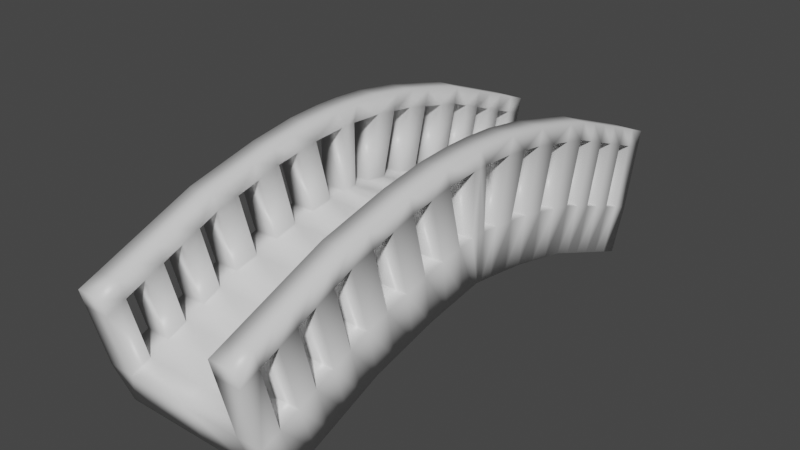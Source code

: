 # Source: bridge.blend  (saved by Blender 2.92.15; exported with 4.5.12 LTS)
import bpy
from mathutils import Matrix  # noqa: F401  (used for matrix-valued properties, if any)

bpy.ops.wm.read_factory_settings(use_empty=True)
scene = bpy.context.scene
scene.name = 'Scene'

# ---- collections
col_collection = bpy.data.collections.new('Collection'); scene.collection.children.link(col_collection)

# ---- materials (node trees are filled in below, after node groups)
mat_material = bpy.data.materials.new('Material')
mat_material.alpha_threshold = 0.0
mat_material.use_transparent_shadow = False
mat_material.line_color = (0.0, 0.0, 0.0, 1.0)

# ---- material node trees
mat_material.use_nodes = True; mat_material.node_tree.nodes.clear()
_N = mat_material.node_tree.nodes; _L = mat_material.node_tree.links
n0 = _N.new('ShaderNodeOutputMaterial'); n0.name = 'Material Output'; n0.location = (300, 300)
n1 = _N.new('ShaderNodeBsdfPrincipled'); n1.name = 'Principled BSDF'; n1.location = (10, 300)
n1.distribution = 'GGX'
n1.subsurface_method = 'BURLEY'
n1.inputs[2].default_value = 0.4
n1.inputs[3].default_value = 1.45
n1.inputs[27].default_value = (0.0, 0.0, 0.0, 1.0)
n1.inputs[28].default_value = 1.0
_L.new(n1.outputs[0], n0.inputs[0])
n0.is_active_output = True

# ---- world
world_world = bpy.data.worlds.new('World'); scene.world = world_world
world_world.use_nodes = True; world_world.node_tree.nodes.clear()
_N = world_world.node_tree.nodes; _L = world_world.node_tree.links
n0 = _N.new('ShaderNodeOutputWorld'); n0.name = 'World Output'; n0.location = (300, 300)
n1 = _N.new('ShaderNodeBackground'); n1.name = 'Background'; n1.location = (10, 300)
n1.inputs[0].default_value = (0.05088, 0.05088, 0.05088, 1.0)
_L.new(n1.outputs[0], n0.inputs[0])
n0.is_active_output = True
world_world.color = (0.05088, 0.05088, 0.05088)
world_world.use_sun_shadow = False
world_world.sun_shadow_jitter_overblur = 0.0

# ---- meshes
me_cube = bpy.data.meshes.new('Cube')
me_cube.from_pydata([(0.0, 4.276, 0.003403), (0.0, 3.987, -0.7333), (0.0, 2.362, 0.7498), (0.0, 2.178, -0.01987), (-1.0, 4.276, 0.003403), (-1.0, 3.987, -0.7333), (-1.0, 2.362, 0.7498), (-1.0, 2.178, -0.01987), (0.0, 1.184, 1.03), (0.0, 1.064, 0.2476), (-1.0, 1.184, 1.03), (-1.0, 1.064, 0.2476), (0.0, 0.4273, 1.146), (0.0, 0.3289, 0.3608), (-1.0, 0.4273, 1.146), (-1.0, 0.3289, 0.3608), (0.0, 0.0, 1.178), (0.0, 0.0, 0.4077), (-1.0, 0.0, 1.178), (-1.0, 0.0, 0.4077), (-1.431, 4.276, 0.003403), (-1.431, 3.987, -0.7333), (-1.431, 2.362, 0.7498), (-1.431, 2.178, -0.01987), (-1.431, 1.184, 1.03), (-1.431, 1.064, 0.2476), (-1.431, 0.4273, 1.146), (-1.431, 0.3289, 0.3608), (-1.431, 0.0, 1.178), (-1.431, 0.0, 0.4077), (-1.0, 3.686, -0.6144), (-1.0, 3.384, -0.4955), (-1.0, 3.083, -0.3766), (-1.0, 2.781, -0.2577), (-1.0, 2.479, -0.1388), (0.0, 3.957, 0.1278), (0.0, 3.638, 0.2522), (0.0, 3.319, 0.3766), (0.0, 3.0, 0.501), (0.0, 2.681, 0.6254), (-1.0, 2.681, 0.6254), (-1.0, 3.0, 0.501), (-1.0, 3.319, 0.3766), (-1.0, 3.638, 0.2522), (-1.0, 3.957, 0.1278), (0.0, 2.479, -0.1388), (0.0, 2.781, -0.2577), (0.0, 3.083, -0.3766), (0.0, 3.384, -0.4955), (0.0, 3.686, -0.6144), (-1.431, 3.686, -0.6144), (-1.431, 3.384, -0.4955), (-1.431, 3.083, -0.3766), (-1.431, 2.781, -0.2577), (-1.431, 2.479, -0.1388), (-1.431, 2.681, 0.6254), (-1.431, 3.0, 0.501), (-1.431, 3.319, 0.3766), (-1.431, 3.638, 0.2522), (-1.431, 3.957, 0.1278), (0.0, 1.807, 0.06927), (0.0, 1.435, 0.1584), (-1.0, 1.435, 0.1584), (-1.0, 1.807, 0.06927), (-1.0, 1.969, 0.8431), (-1.0, 1.577, 0.9364), (0.0, 1.577, 0.9364), (0.0, 1.969, 0.8431), (-1.431, 1.435, 0.1584), (-1.431, 1.807, 0.06927), (-1.431, 1.969, 0.8431), (-1.431, 1.577, 0.9364), (0.0, 0.6965, 0.3042), (-1.0, 0.6965, 0.3042), (0.0, 0.8059, 1.088), (-1.0, 0.8059, 1.088), (-1.431, 0.6965, 0.3042), (-1.431, 0.8059, 1.088), (-1.0, 0.1366, 1.178), (0.0, 0.1366, 1.178), (-1.0, 0.1051, 0.3927), (0.0, 0.1051, 0.3927), (-1.431, 0.1366, 1.178), (-1.431, 0.1051, 0.3927), (-1.0, 4.217, 1.154), (-1.0, 4.536, 1.029), (-1.0, 1.837, 1.962), (-1.0, 1.444, 2.056), (-1.431, 1.444, 2.056), (-1.0, 1.066, 2.114), (-1.0, 0.6871, 2.172), (-1.0, 2.622, 1.776), (-1.431, 2.622, 1.776), (-1.0, 0.1362, 2.204), (-1.0, 0.0, 2.204), (-1.431, 4.217, 1.154), (-1.431, 4.536, 1.029), (-1.431, 1.837, 1.962), (-1.431, 1.066, 2.114), (-1.431, 0.6871, 2.172), (-1.431, 0.1362, 2.204), (-1.431, 0.0, 2.204), (-1.0, 2.941, 1.651), (-1.0, 3.26, 1.527), (-1.0, 3.579, 1.403), (-1.0, 3.898, 1.278), (-1.431, 2.941, 1.651), (-1.431, 3.26, 1.527), (-1.431, 3.579, 1.403), (-1.431, 3.898, 1.278), (-1.0, 2.229, 1.869), (-1.431, 2.229, 1.869), (-1.0, 4.286, 1.427), (-1.0, 4.605, 1.303), (-1.0, 1.906, 2.236), (-1.0, 1.513, 2.329), (-1.431, 1.513, 2.329), (-1.0, 1.135, 2.387), (-1.0, 0.7564, 2.446), (-1.0, 2.691, 2.049), (-1.431, 2.691, 2.049), (-1.0, 0.2055, 2.478), (-1.0, 0.0, 2.478), (-1.431, 4.286, 1.427), (-1.431, 4.605, 1.303), (-1.431, 1.906, 2.236), (-1.431, 1.135, 2.387), (-1.431, 0.7564, 2.446), (-1.431, 0.2055, 2.478), (-1.431, 0.0, 2.478), (-1.0, 3.01, 1.925), (-1.0, 3.329, 1.801), (-1.0, 3.648, 1.676), (-1.0, 3.967, 1.552), (-1.431, 3.01, 1.925), (-1.431, 3.329, 1.801), (-1.431, 3.648, 1.676), (-1.431, 3.967, 1.552), (-1.0, 2.298, 2.143), (-1.431, 2.298, 2.143)], [], [(39, 40, 6, 2), (62, 61, 9, 11), (4, 5, 21, 20), (34, 45, 3, 7), (45, 39, 2, 3), (5, 4, 0, 1), (73, 72, 13, 15), (66, 65, 10, 8), (61, 66, 8, 9), (78, 14, 26, 82), (79, 78, 18, 16), (72, 74, 12, 13), (74, 75, 14, 12), (73, 15, 27, 76), (50, 59, 20, 21), (43, 58, 109, 105), (80, 81, 17, 19), (81, 79, 16, 17), (71, 68, 25, 24), (77, 76, 27, 26), (82, 83, 29, 28), (40, 41, 103, 102), (75, 10, 24, 77), (80, 19, 29, 83), (34, 7, 23, 54), (62, 11, 25, 68), (5, 30, 50, 21), (30, 31, 51, 50), (31, 32, 52, 51), (32, 33, 53, 52), (33, 34, 54, 53), (6, 40, 55, 22), (20, 59, 95, 96), (41, 42, 57, 56), (4, 20, 96, 85), (43, 44, 59, 58), (23, 22, 55, 54), (54, 55, 56, 53), (53, 56, 57, 52), (52, 57, 58, 51), (51, 58, 59, 50), (1, 0, 35, 49), (49, 35, 36, 48), (48, 36, 37, 47), (47, 37, 38, 46), (46, 38, 39, 45), (5, 1, 49, 30), (30, 49, 48, 31), (31, 48, 47, 32), (32, 47, 46, 33), (33, 46, 45, 34), (0, 4, 44, 35), (35, 44, 43, 36), (36, 43, 42, 37), (37, 42, 41, 38), (38, 41, 40, 39), (7, 63, 69, 23), (63, 62, 68, 69), (22, 23, 69, 70), (70, 69, 68, 71), (64, 6, 91, 110), (65, 64, 70, 71), (3, 2, 67, 60), (60, 67, 66, 61), (2, 6, 64, 67), (67, 64, 65, 66), (7, 3, 60, 63), (63, 60, 61, 62), (57, 42, 104, 108), (24, 25, 76, 77), (11, 73, 76, 25), (8, 10, 75, 74), (9, 8, 74, 72), (11, 9, 72, 73), (15, 80, 83, 27), (26, 27, 83, 82), (13, 12, 79, 81), (15, 13, 81, 80), (12, 14, 78, 79), (70, 64, 110, 111), (137, 133, 112, 123), (85, 96, 124, 113), (135, 131, 132, 136), (120, 119, 130, 134), (125, 114, 138, 139), (92, 111, 139, 120), (100, 101, 129, 128), (59, 44, 84, 95), (14, 75, 89, 90), (56, 55, 106, 107), (42, 43, 105, 104), (6, 22, 92, 91), (78, 82, 100, 93), (71, 24, 88, 97), (58, 57, 108, 109), (22, 70, 111, 92), (10, 65, 86, 87), (77, 26, 99, 98), (18, 78, 93, 94), (24, 10, 87, 88), (82, 28, 101, 100), (26, 14, 90, 99), (44, 4, 85, 84), (55, 40, 102, 106), (65, 71, 97, 86), (41, 56, 107, 103), (75, 77, 98, 89), (138, 119, 120, 139), (112, 113, 124, 123), (130, 131, 135, 134), (132, 133, 137, 136), (115, 114, 125, 116), (118, 117, 126, 127), (122, 121, 128, 129), (102, 103, 131, 130), (84, 85, 113, 112), (116, 126, 117, 115), (104, 105, 133, 132), (87, 86, 114, 115), (107, 106, 134, 135), (127, 128, 121, 118), (109, 108, 136, 137), (90, 89, 117, 118), (100, 128, 127, 99), (98, 126, 116, 88), (139, 111, 97, 125), (94, 93, 121, 122), (120, 134, 106, 92), (96, 95, 123, 124), (135, 136, 108, 107), (97, 88, 116, 125), (137, 123, 95, 109), (98, 99, 127, 126), (110, 91, 119, 138), (112, 133, 105, 84), (103, 104, 132, 131), (102, 130, 119, 91), (110, 138, 114, 86), (89, 87, 115, 117), (90, 118, 121, 93), (109, 95, 84, 105), (107, 108, 104, 103), (92, 106, 102, 91), (97, 111, 110, 86), (88, 87, 89, 98), (99, 90, 93, 100)])
me_cube.polygons.foreach_set('use_smooth', [True] * 146)
_uv = me_cube.uv_layers.new(name='UVMap')
_uv.uv.foreach_set('vector', [0.625, 0.7083, 0.875, 0.7083, 0.875, 0.75, 0.625, 0.75, 0.125, 0.75, 0.375, 0.75, 0.375, 0.75, 0.125, 0.75, 0.625, 0.25, 0.375, 0.25, 0.375, 0.25, 0.625, 0.25, 0.125, 0.7083, 0.375, 0.7083, 0.375, 0.75, 0.125, 0.75, 0.375, 0.7083, 0.625, 0.7083, 0.625, 0.75, 0.375, 0.75, 0.375, 0.25, 0.625, 0.25, 0.625, 0.5, 0.375, 0.5, 0.125, 0.75, 0.375, 0.75, 0.375, 0.75, 0.125, 0.75, 0.625, 0.75, 0.875, 0.75, 0.875, 0.75, 0.625, 0.75, 0.375, 0.75, 0.625, 0.75, 0.625, 0.75, 0.375, 0.75, 0.875, 0.75, 0.875, 0.75, 0.875, 0.75, 0.875, 0.75, 0.625, 0.75, 0.875, 0.75, 0.875, 0.75, 0.625, 0.75, 0.375, 0.75, 0.625, 0.75, 0.625, 0.75, 0.375, 0.75, 0.625, 0.75, 0.875, 0.75, 0.875, 0.75, 0.625, 0.75, 0.125, 0.75, 0.125, 0.75, 0.125, 0.75, 0.125, 0.75, 0.375, 0.2083, 0.625, 0.2083, 0.625, 0.25, 0.375, 0.25, 0.875, 0.5833, 0.875, 0.5833, 0.875, 0.5833, 0.875, 0.5833, 0.125, 0.75, 0.375, 0.75, 0.375, 0.75, 0.125, 0.75, 0.375, 0.75, 0.625, 0.75, 0.625, 0.75, 0.375, 0.75, 0.625, 0.0, 0.375, 0.0, 0.375, 0.0, 0.625, 0.0, 0.625, 0.0, 0.375, 0.0, 0.375, 0.0, 0.625, 0.0, 0.625, 0.0, 0.375, 0.0, 0.375, 0.0, 0.625, 0.0, 0.875, 0.7083, 0.875, 0.6667, 0.875, 0.6667, 0.875, 0.7083, 0.875, 0.75, 0.875, 0.75, 0.875, 0.75, 0.875, 0.75, 0.125, 0.75, 0.125, 0.75, 0.125, 0.75, 0.125, 0.75, 0.125, 0.7083, 0.125, 0.75, 0.125, 0.75, 0.125, 0.7083, 0.125, 0.75, 0.125, 0.75, 0.125, 0.75, 0.125, 0.75, 0.125, 0.5, 0.125, 0.5417, 0.125, 0.5417, 0.125, 0.5, 0.125, 0.5417, 0.125, 0.5833, 0.125, 0.5833, 0.125, 0.5417, 0.125, 0.5833, 0.125, 0.625, 0.125, 0.625, 0.125, 0.5833, 0.125, 0.625, 0.125, 0.6667, 0.125, 0.6667, 0.125, 0.625, 0.125, 0.6667, 0.125, 0.7083, 0.125, 0.7083, 0.125, 0.6667, 0.875, 0.75, 0.875, 0.7083, 0.875, 0.7083, 0.875, 0.75, 0.625, 0.25, 0.625, 0.2083, 0.625, 0.2083, 0.625, 0.25, 0.875, 0.6667, 0.875, 0.625, 0.875, 0.625, 0.875, 0.6667, 0.625, 0.25, 0.625, 0.25, 0.625, 0.25, 0.625, 0.25, 0.875, 0.5833, 0.875, 0.5417, 0.875, 0.5417, 0.875, 0.5833, 0.375, 0.0, 0.625, 0.0, 0.625, 0.04167, 0.375, 0.04167, 0.375, 0.04167, 0.625, 0.04167, 0.625, 0.08333, 0.375, 0.08333, 0.375, 0.08333, 0.625, 0.08333, 0.625, 0.125, 0.375, 0.125, 0.375, 0.125, 0.625, 0.125, 0.625, 0.1667, 0.375, 0.1667, 0.375, 0.1667, 0.625, 0.1667, 0.625, 0.2083, 0.375, 0.2083, 0.375, 0.5, 0.625, 0.5, 0.625, 0.5417, 0.375, 0.5417, 0.375, 0.5417, 0.625, 0.5417, 0.625, 0.5833, 0.375, 0.5833, 0.375, 0.5833, 0.625, 0.5833, 0.625, 0.625, 0.375, 0.625, 0.375, 0.625, 0.625, 0.625, 0.625, 0.6667, 0.375, 0.6667, 0.375, 0.6667, 0.625, 0.6667, 0.625, 0.7083, 0.375, 0.7083, 0.125, 0.5, 0.375, 0.5, 0.375, 0.5417, 0.125, 0.5417, 0.125, 0.5417, 0.375, 0.5417, 0.375, 0.5833, 0.125, 0.5833, 0.125, 0.5833, 0.375, 0.5833, 0.375, 0.625, 0.125, 0.625, 0.125, 0.625, 0.375, 0.625, 0.375, 0.6667, 0.125, 0.6667, 0.125, 0.6667, 0.375, 0.6667, 0.375, 0.7083, 0.125, 0.7083, 0.625, 0.5, 0.875, 0.5, 0.875, 0.5417, 0.625, 0.5417, 0.625, 0.5417, 0.875, 0.5417, 0.875, 0.5833, 0.625, 0.5833, 0.625, 0.5833, 0.875, 0.5833, 0.875, 0.625, 0.625, 0.625, 0.625, 0.625, 0.875, 0.625, 0.875, 0.6667, 0.625, 0.6667, 0.625, 0.6667, 0.875, 0.6667, 0.875, 0.7083, 0.625, 0.7083, 0.125, 0.75, 0.125, 0.75, 0.125, 0.75, 0.125, 0.75, 0.125, 0.75, 0.125, 0.75, 0.125, 0.75, 0.125, 0.75, 0.625, 0.0, 0.375, 0.0, 0.375, 0.0, 0.625, 0.0, 0.625, 0.0, 0.375, 0.0, 0.375, 0.0, 0.625, 0.0, 0.875, 0.75, 0.875, 0.75, 0.875, 0.75, 0.875, 0.75, 0.875, 0.75, 0.875, 0.75, 0.875, 0.75, 0.875, 0.75, 0.375, 0.75, 0.625, 0.75, 0.625, 0.75, 0.375, 0.75, 0.375, 0.75, 0.625, 0.75, 0.625, 0.75, 0.375, 0.75, 0.625, 0.75, 0.875, 0.75, 0.875, 0.75, 0.625, 0.75, 0.625, 0.75, 0.875, 0.75, 0.875, 0.75, 0.625, 0.75, 0.125, 0.75, 0.375, 0.75, 0.375, 0.75, 0.125, 0.75, 0.125, 0.75, 0.375, 0.75, 0.375, 0.75, 0.125, 0.75, 0.875, 0.625, 0.875, 0.625, 0.875, 0.625, 0.875, 0.625, 0.625, 0.0, 0.375, 0.0, 0.375, 0.0, 0.625, 0.0, 0.125, 0.75, 0.125, 0.75, 0.125, 0.75, 0.125, 0.75, 0.625, 0.75, 0.875, 0.75, 0.875, 0.75, 0.625, 0.75, 0.375, 0.75, 0.625, 0.75, 0.625, 0.75, 0.375, 0.75, 0.125, 0.75, 0.375, 0.75, 0.375, 0.75, 0.125, 0.75, 0.125, 0.75, 0.125, 0.75, 0.125, 0.75, 0.125, 0.75, 0.625, 0.0, 0.375, 0.0, 0.375, 0.0, 0.625, 0.0, 0.375, 0.75, 0.625, 0.75, 0.625, 0.75, 0.375, 0.75, 0.125, 0.75, 0.375, 0.75, 0.375, 0.75, 0.125, 0.75, 0.625, 0.75, 0.875, 0.75, 0.875, 0.75, 0.625, 0.75, 0.875, 0.75, 0.875, 0.75, 0.875, 0.75, 0.875, 0.75, 0.625, 0.1667, 0.875, 0.5833, 0.875, 0.5417, 0.625, 0.2083, 0.625, 0.25, 0.625, 0.25, 0.625, 0.25, 0.625, 0.25, 0.625, 0.08333, 0.875, 0.6667, 0.875, 0.625, 0.625, 0.125, 0.625, 0.0, 0.875, 0.75, 0.875, 0.7083, 0.625, 0.04167, 0.625, 0.0, 0.875, 0.75, 0.875, 0.75, 0.625, 0.0, 0.625, 0.0, 0.625, 0.0, 0.625, 0.0, 0.625, 0.0, 0.625, 0.0, 0.625, 0.0, 0.625, 0.0, 0.625, 0.0, 0.875, 0.5417, 0.875, 0.5417, 0.875, 0.5417, 0.875, 0.5417, 0.875, 0.75, 0.875, 0.75, 0.875, 0.75, 0.875, 0.75, 0.625, 0.08333, 0.625, 0.04167, 0.625, 0.04167, 0.625, 0.08333, 0.875, 0.625, 0.875, 0.5833, 0.875, 0.5833, 0.875, 0.625, 0.875, 0.75, 0.875, 0.75, 0.875, 0.75, 0.875, 0.75, 0.875, 0.75, 0.875, 0.75, 0.875, 0.75, 0.875, 0.75, 0.625, 0.0, 0.625, 0.0, 0.625, 0.0, 0.625, 0.0, 0.625, 0.1667, 0.625, 0.125, 0.625, 0.125, 0.625, 0.1667, 0.625, 0.0, 0.625, 0.0, 0.625, 0.0, 0.625, 0.0, 0.875, 0.75, 0.875, 0.75, 0.875, 0.75, 0.875, 0.75, 0.625, 0.0, 0.625, 0.0, 0.625, 0.0, 0.625, 0.0, 0.875, 0.75, 0.875, 0.75, 0.875, 0.75, 0.875, 0.75, 0.875, 0.75, 0.875, 0.75, 0.875, 0.75, 0.875, 0.75, 0.625, 0.0, 0.625, 0.0, 0.625, 0.0, 0.625, 0.0, 0.875, 0.75, 0.875, 0.75, 0.875, 0.75, 0.875, 0.75, 0.875, 0.5417, 0.875, 0.5, 0.875, 0.5, 0.875, 0.5417, 0.875, 0.7083, 0.875, 0.7083, 0.875, 0.7083, 0.875, 0.7083, 0.875, 0.75, 0.875, 0.75, 0.875, 0.75, 0.875, 0.75, 0.875, 0.6667, 0.875, 0.6667, 0.875, 0.6667, 0.875, 0.6667, 0.875, 0.75, 0.875, 0.75, 0.875, 0.75, 0.875, 0.75, 0.875, 0.75, 0.875, 0.75, 0.875, 0.75, 0.875, 0.75, 0.875, 0.5417, 0.875, 0.5, 0.875, 0.5, 0.875, 0.5417, 0.875, 0.7083, 0.875, 0.6667, 0.875, 0.6667, 0.875, 0.7083, 0.875, 0.625, 0.875, 0.5833, 0.875, 0.5833, 0.875, 0.625, 0.875, 0.75, 0.875, 0.75, 0.875, 0.75, 0.875, 0.75, 0.875, 0.75, 0.875, 0.75, 0.875, 0.75, 0.875, 0.75, 0.875, 0.75, 0.875, 0.75, 0.875, 0.75, 0.875, 0.75, 0.875, 0.7083, 0.875, 0.6667, 0.875, 0.6667, 0.875, 0.7083, 0.875, 0.5417, 0.875, 0.5, 0.875, 0.5, 0.875, 0.5417, 0.625, 0.0, 0.625, 0.0, 0.875, 0.75, 0.875, 0.75, 0.875, 0.625, 0.875, 0.5833, 0.875, 0.5833, 0.875, 0.625, 0.875, 0.75, 0.875, 0.75, 0.875, 0.75, 0.875, 0.75, 0.625, 0.08333, 0.625, 0.04167, 0.625, 0.04167, 0.625, 0.08333, 0.625, 0.0, 0.625, 0.0, 0.875, 0.75, 0.875, 0.75, 0.625, 0.1667, 0.625, 0.125, 0.625, 0.125, 0.625, 0.1667, 0.875, 0.75, 0.875, 0.75, 0.875, 0.75, 0.875, 0.75, 0.625, 0.0, 0.625, 0.0, 0.625, 0.0, 0.625, 0.0, 0.625, 0.0, 0.625, 0.0, 0.625, 0.0, 0.625, 0.0, 0.625, 0.0, 0.625, 0.0, 0.625, 0.0, 0.625, 0.0, 0.875, 0.75, 0.875, 0.75, 0.875, 0.75, 0.875, 0.75, 0.625, 0.0, 0.625, 0.04167, 0.625, 0.04167, 0.625, 0.0, 0.625, 0.25, 0.625, 0.2083, 0.625, 0.2083, 0.625, 0.25, 0.625, 0.08333, 0.625, 0.125, 0.625, 0.125, 0.625, 0.08333, 0.625, 0.0, 0.625, 0.0, 0.625, 0.0, 0.625, 0.0, 0.625, 0.1667, 0.625, 0.2083, 0.625, 0.2083, 0.625, 0.1667, 0.625, 0.0, 0.625, 0.0, 0.625, 0.0, 0.625, 0.0, 0.875, 0.75, 0.875, 0.75, 0.875, 0.75, 0.875, 0.75, 0.875, 0.5417, 0.875, 0.5833, 0.875, 0.5833, 0.875, 0.5417, 0.875, 0.6667, 0.875, 0.625, 0.875, 0.625, 0.875, 0.6667, 0.875, 0.7083, 0.875, 0.7083, 0.875, 0.75, 0.875, 0.75, 0.875, 0.75, 0.875, 0.75, 0.875, 0.75, 0.875, 0.75, 0.875, 0.75, 0.875, 0.75, 0.875, 0.75, 0.875, 0.75, 0.875, 0.75, 0.875, 0.75, 0.875, 0.75, 0.875, 0.75, 0.625, 0.1667, 0.625, 0.2083, 0.875, 0.5417, 0.875, 0.5833, 0.625, 0.08333, 0.625, 0.125, 0.875, 0.625, 0.875, 0.6667, 0.625, 0.0, 0.625, 0.04167, 0.875, 0.7083, 0.875, 0.75, 0.625, 0.0, 0.625, 0.0, 0.875, 0.75, 0.875, 0.75, 0.625, 0.0, 0.875, 0.75, 0.875, 0.75, 0.625, 0.0, 0.625, 0.0, 0.875, 0.75, 0.875, 0.75, 0.625, 0.0])
me_cube.materials.append(mat_material)
me_cube.use_remesh_preserve_volume = False
me_cube.use_remesh_preserve_attributes = False
me_cube.use_mirror_vertex_groups = False
me_cube.update()

# ---- objects
ob_cube = bpy.data.objects.new('Cube', me_cube)

# ---- transforms, parenting, visibility, modifiers, constraints
ob_cube.location = (0.0, 0.0, 0.0)
ob_cube.lock_rotations_4d = False
ob_cube.empty_display_type = 'ARROWS'
ob_cube.lineart.crease_threshold = 0.0
_m = ob_cube.modifiers.new('Mirror', 'MIRROR')
_m.use_axis = (True, True, False)
_m.use_clip = True

# ---- collection membership
col_collection.objects.link(ob_cube)

# ---- scene / render settings (as saved in the file)
scene.frame_start = 1; scene.frame_end = 250; scene.frame_set(1)
scene.render.engine = 'BLENDER_EEVEE_NEXT'
scene.cycles.use_denoising = False
scene.cycles.samples = 128
scene.cycles.sampling_pattern = 'TABULATED_SOBOL'
scene.cycles.use_adaptive_sampling = False
scene.cycles.use_light_tree = False
scene.view_settings.view_transform = 'Filmic'
bpy.context.view_layer.update()

# ---- added for rendering (the .blend has no active camera and no usable light): camera, sun
cam_auto = bpy.data.cameras.new('AutoCamera')
cam_auto.lens = 50.0
cam_auto.sensor_width = 36.0
cam_auto.clip_end = 1000.0
ob_auto_camera = bpy.data.objects.new('AutoCamera', cam_auto)
scene.collection.objects.link(ob_auto_camera)
ob_auto_camera.location = (9.40543, -11.2865, 8.39646)
ob_auto_camera.rotation_euler = (1.09748, -7.21219e-08, 0.694738)
scene.camera = ob_auto_camera
light_auto_sun = bpy.data.lights.new('AutoSun', 'SUN')
light_auto_sun.energy = 3.0
light_auto_sun.angle = 0.0523599
ob_auto_sun = bpy.data.objects.new('AutoSun', light_auto_sun)
scene.collection.objects.link(ob_auto_sun)
ob_auto_sun.rotation_euler = (0.872665, 0.174533, 0.523599)
bpy.context.view_layer.update()

